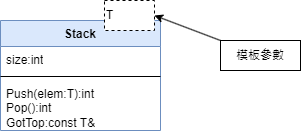

The diagram above was exported from draw.io. Its source (the exported page's mxGraphModel, read from the mxfile embedded in the PNG):
<mxGraphModel dx="1434" dy="750" grid="1" gridSize="10" guides="1" tooltips="1" connect="1" arrows="1" fold="1" page="1" pageScale="1" pageWidth="827" pageHeight="1169" math="0" shadow="0">
  <root>
    <mxCell id="WIyWlLk6GJQsqaUBKTNV-0" />
    <mxCell id="WIyWlLk6GJQsqaUBKTNV-1" parent="WIyWlLk6GJQsqaUBKTNV-0" />
    <mxCell id="QdLIedKiF2Z4h_buhTNF-67" value="Stack" style="swimlane;fontStyle=1;align=center;verticalAlign=top;childLayout=stackLayout;horizontal=1;startSize=26;horizontalStack=0;resizeParent=1;resizeParentMax=0;resizeLast=0;collapsible=1;marginBottom=0;whiteSpace=wrap;html=1;labelBackgroundColor=none;fillColor=#dae8fc;strokeColor=#6c8ebf;" parent="WIyWlLk6GJQsqaUBKTNV-1" vertex="1">
      <mxGeometry x="260" y="60" width="160" height="110" as="geometry" />
    </mxCell>
    <mxCell id="QdLIedKiF2Z4h_buhTNF-68" value="size:int" style="text;strokeColor=none;fillColor=none;align=left;verticalAlign=top;spacingLeft=4;spacingRight=4;overflow=hidden;rotatable=0;points=[[0,0.5],[1,0.5]];portConstraint=eastwest;whiteSpace=wrap;html=1;labelBackgroundColor=none;" parent="QdLIedKiF2Z4h_buhTNF-67" vertex="1">
      <mxGeometry y="26" width="160" height="26" as="geometry" />
    </mxCell>
    <mxCell id="QdLIedKiF2Z4h_buhTNF-69" value="" style="line;strokeWidth=1;fillColor=none;align=left;verticalAlign=middle;spacingTop=-1;spacingLeft=3;spacingRight=3;rotatable=0;labelPosition=right;points=[];portConstraint=eastwest;labelBackgroundColor=none;" parent="QdLIedKiF2Z4h_buhTNF-67" vertex="1">
      <mxGeometry y="52" width="160" height="8" as="geometry" />
    </mxCell>
    <mxCell id="QdLIedKiF2Z4h_buhTNF-70" value="Push(elem:T):int&lt;br&gt;Pop():int&lt;br&gt;GotTop:const T&amp;amp;" style="text;strokeColor=none;fillColor=none;align=left;verticalAlign=top;spacingLeft=4;spacingRight=4;overflow=hidden;rotatable=0;points=[[0,0.5],[1,0.5]];portConstraint=eastwest;whiteSpace=wrap;html=1;labelBackgroundColor=none;" parent="QdLIedKiF2Z4h_buhTNF-67" vertex="1">
      <mxGeometry y="60" width="160" height="50" as="geometry" />
    </mxCell>
    <mxCell id="QdLIedKiF2Z4h_buhTNF-71" value="模板參數" style="rounded=0;whiteSpace=wrap;html=1;labelBackgroundColor=none;" parent="WIyWlLk6GJQsqaUBKTNV-1" vertex="1">
      <mxGeometry x="480" y="80" width="80" height="30" as="geometry" />
    </mxCell>
    <mxCell id="QdLIedKiF2Z4h_buhTNF-75" value="T" style="rounded=0;whiteSpace=wrap;html=1;dashed=1;align=left;" parent="WIyWlLk6GJQsqaUBKTNV-1" vertex="1">
      <mxGeometry x="364" y="40" width="50" height="30" as="geometry" />
    </mxCell>
    <mxCell id="QdLIedKiF2Z4h_buhTNF-78" value="" style="endArrow=classic;html=1;rounded=0;entryX=1;entryY=0.5;entryDx=0;entryDy=0;" parent="WIyWlLk6GJQsqaUBKTNV-1" target="QdLIedKiF2Z4h_buhTNF-75" edge="1">
      <mxGeometry width="50" height="50" relative="1" as="geometry">
        <mxPoint x="480" y="80" as="sourcePoint" />
        <mxPoint x="540" y="20" as="targetPoint" />
      </mxGeometry>
    </mxCell>
  </root>
</mxGraphModel>